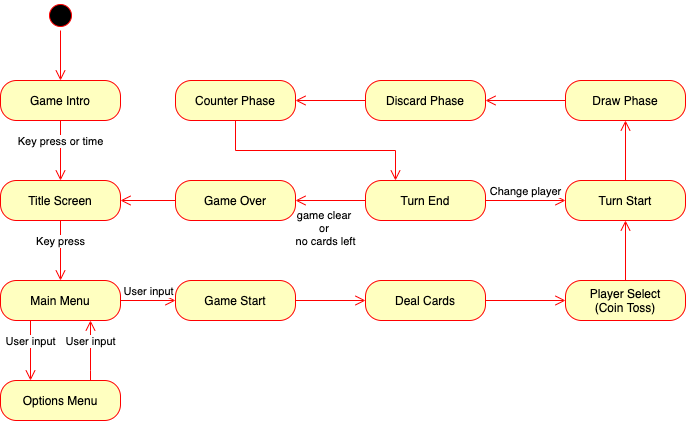

The diagram above was exported from draw.io. Its source (the exported page's mxGraphModel, read from the mxfile embedded in the PNG):
<mxGraphModel dx="879" dy="564" grid="1" gridSize="10" guides="1" tooltips="1" connect="1" arrows="1" fold="1" page="1" pageScale="1" pageWidth="827" pageHeight="1169" math="0" shadow="0">
  <root>
    <mxCell id="WIyWlLk6GJQsqaUBKTNV-0" />
    <mxCell id="WIyWlLk6GJQsqaUBKTNV-1" parent="WIyWlLk6GJQsqaUBKTNV-0" />
    <mxCell id="GovvvidYzGtjfcP9p_RQ-0" value="" style="ellipse;html=1;shape=startState;fillColor=#000000;strokeColor=#ff0000;" vertex="1" parent="WIyWlLk6GJQsqaUBKTNV-1">
      <mxGeometry x="130" y="50" width="30" height="30" as="geometry" />
    </mxCell>
    <mxCell id="GovvvidYzGtjfcP9p_RQ-13" value="Game Intro" style="rounded=1;whiteSpace=wrap;html=1;arcSize=40;fontColor=#000000;fillColor=#ffffc0;strokeColor=#ff0000;" vertex="1" parent="WIyWlLk6GJQsqaUBKTNV-1">
      <mxGeometry x="85" y="130" width="120" height="40" as="geometry" />
    </mxCell>
    <mxCell id="GovvvidYzGtjfcP9p_RQ-14" value="Key press or time" style="edgeStyle=orthogonalEdgeStyle;html=1;verticalAlign=bottom;endArrow=open;endSize=8;strokeColor=#ff0000;rounded=0;entryX=0.5;entryY=0;entryDx=0;entryDy=0;" edge="1" source="GovvvidYzGtjfcP9p_RQ-13" parent="WIyWlLk6GJQsqaUBKTNV-1" target="GovvvidYzGtjfcP9p_RQ-15">
      <mxGeometry relative="1" as="geometry">
        <mxPoint x="200" y="440" as="targetPoint" />
      </mxGeometry>
    </mxCell>
    <mxCell id="GovvvidYzGtjfcP9p_RQ-15" value="Title Screen" style="rounded=1;whiteSpace=wrap;html=1;arcSize=40;fontColor=#000000;fillColor=#ffffc0;strokeColor=#ff0000;" vertex="1" parent="WIyWlLk6GJQsqaUBKTNV-1">
      <mxGeometry x="85" y="230" width="120" height="40" as="geometry" />
    </mxCell>
    <mxCell id="GovvvidYzGtjfcP9p_RQ-16" value="Key press" style="edgeStyle=orthogonalEdgeStyle;html=1;verticalAlign=bottom;endArrow=open;endSize=8;strokeColor=#ff0000;rounded=0;entryX=0.5;entryY=0;entryDx=0;entryDy=0;" edge="1" source="GovvvidYzGtjfcP9p_RQ-15" parent="WIyWlLk6GJQsqaUBKTNV-1" target="GovvvidYzGtjfcP9p_RQ-17">
      <mxGeometry relative="1" as="geometry">
        <mxPoint x="400" y="420" as="targetPoint" />
      </mxGeometry>
    </mxCell>
    <mxCell id="GovvvidYzGtjfcP9p_RQ-17" value="Main Menu" style="rounded=1;whiteSpace=wrap;html=1;arcSize=40;fontColor=#000000;fillColor=#ffffc0;strokeColor=#ff0000;" vertex="1" parent="WIyWlLk6GJQsqaUBKTNV-1">
      <mxGeometry x="85" y="330" width="120" height="40" as="geometry" />
    </mxCell>
    <mxCell id="GovvvidYzGtjfcP9p_RQ-18" value="User input" style="edgeStyle=orthogonalEdgeStyle;html=1;verticalAlign=bottom;endArrow=open;endSize=8;strokeColor=#ff0000;rounded=0;entryX=0;entryY=0.5;entryDx=0;entryDy=0;" edge="1" source="GovvvidYzGtjfcP9p_RQ-17" parent="WIyWlLk6GJQsqaUBKTNV-1" target="GovvvidYzGtjfcP9p_RQ-23">
      <mxGeometry relative="1" as="geometry">
        <mxPoint x="310" y="380" as="targetPoint" />
      </mxGeometry>
    </mxCell>
    <mxCell id="GovvvidYzGtjfcP9p_RQ-19" value="" style="edgeStyle=orthogonalEdgeStyle;html=1;verticalAlign=bottom;endArrow=open;endSize=8;strokeColor=#ff0000;rounded=0;exitX=0.5;exitY=1;exitDx=0;exitDy=0;entryX=0.5;entryY=0;entryDx=0;entryDy=0;sketch=0;snapToPoint=0;" edge="1" parent="WIyWlLk6GJQsqaUBKTNV-1" source="GovvvidYzGtjfcP9p_RQ-0" target="GovvvidYzGtjfcP9p_RQ-13">
      <mxGeometry relative="1" as="geometry">
        <mxPoint x="410" y="430" as="targetPoint" />
        <mxPoint x="410" y="370" as="sourcePoint" />
      </mxGeometry>
    </mxCell>
    <mxCell id="GovvvidYzGtjfcP9p_RQ-20" value="Options Menu" style="rounded=1;whiteSpace=wrap;html=1;arcSize=40;fontColor=#000000;fillColor=#ffffc0;strokeColor=#ff0000;" vertex="1" parent="WIyWlLk6GJQsqaUBKTNV-1">
      <mxGeometry x="85" y="430" width="120" height="40" as="geometry" />
    </mxCell>
    <mxCell id="GovvvidYzGtjfcP9p_RQ-21" value="User input" style="edgeStyle=orthogonalEdgeStyle;html=1;verticalAlign=bottom;endArrow=open;endSize=8;strokeColor=#ff0000;rounded=0;sketch=0;entryX=0.75;entryY=1;entryDx=0;entryDy=0;" edge="1" source="GovvvidYzGtjfcP9p_RQ-20" parent="WIyWlLk6GJQsqaUBKTNV-1" target="GovvvidYzGtjfcP9p_RQ-17">
      <mxGeometry relative="1" as="geometry">
        <mxPoint x="145" y="530" as="targetPoint" />
        <Array as="points">
          <mxPoint x="175" y="420" />
          <mxPoint x="175" y="420" />
        </Array>
      </mxGeometry>
    </mxCell>
    <mxCell id="GovvvidYzGtjfcP9p_RQ-22" value="User input" style="edgeStyle=orthogonalEdgeStyle;html=1;verticalAlign=bottom;endArrow=open;endSize=8;strokeColor=#ff0000;rounded=0;exitX=0.25;exitY=1;exitDx=0;exitDy=0;entryX=0.25;entryY=0;entryDx=0;entryDy=0;" edge="1" parent="WIyWlLk6GJQsqaUBKTNV-1" source="GovvvidYzGtjfcP9p_RQ-17" target="GovvvidYzGtjfcP9p_RQ-20">
      <mxGeometry relative="1" as="geometry">
        <mxPoint x="611" y="470" as="targetPoint" />
        <mxPoint x="216" y="400" as="sourcePoint" />
      </mxGeometry>
    </mxCell>
    <mxCell id="GovvvidYzGtjfcP9p_RQ-23" value="Game Start" style="rounded=1;whiteSpace=wrap;html=1;arcSize=40;fontColor=#000000;fillColor=#ffffc0;strokeColor=#ff0000;" vertex="1" parent="WIyWlLk6GJQsqaUBKTNV-1">
      <mxGeometry x="260" y="330" width="120" height="40" as="geometry" />
    </mxCell>
    <mxCell id="GovvvidYzGtjfcP9p_RQ-24" value="" style="edgeStyle=orthogonalEdgeStyle;html=1;verticalAlign=bottom;endArrow=open;endSize=8;strokeColor=#ff0000;rounded=0;sketch=0;exitX=1;exitY=0.5;exitDx=0;exitDy=0;entryX=0;entryY=0.5;entryDx=0;entryDy=0;" edge="1" source="GovvvidYzGtjfcP9p_RQ-23" parent="WIyWlLk6GJQsqaUBKTNV-1" target="GovvvidYzGtjfcP9p_RQ-48">
      <mxGeometry relative="1" as="geometry">
        <mxPoint x="450" y="350" as="targetPoint" />
      </mxGeometry>
    </mxCell>
    <mxCell id="GovvvidYzGtjfcP9p_RQ-29" value="Turn Start" style="rounded=1;whiteSpace=wrap;html=1;arcSize=40;fontColor=#000000;fillColor=#ffffc0;strokeColor=#ff0000;" vertex="1" parent="WIyWlLk6GJQsqaUBKTNV-1">
      <mxGeometry x="650" y="230" width="120" height="40" as="geometry" />
    </mxCell>
    <mxCell id="GovvvidYzGtjfcP9p_RQ-30" value="" style="edgeStyle=orthogonalEdgeStyle;html=1;verticalAlign=bottom;endArrow=open;endSize=8;strokeColor=#ff0000;rounded=0;sketch=0;entryX=0.5;entryY=1;entryDx=0;entryDy=0;" edge="1" source="GovvvidYzGtjfcP9p_RQ-29" parent="WIyWlLk6GJQsqaUBKTNV-1" target="GovvvidYzGtjfcP9p_RQ-31">
      <mxGeometry relative="1" as="geometry">
        <mxPoint x="350" y="390" as="targetPoint" />
      </mxGeometry>
    </mxCell>
    <mxCell id="GovvvidYzGtjfcP9p_RQ-31" value="Draw Phase" style="rounded=1;whiteSpace=wrap;html=1;arcSize=40;fontColor=#000000;fillColor=#ffffc0;strokeColor=#ff0000;" vertex="1" parent="WIyWlLk6GJQsqaUBKTNV-1">
      <mxGeometry x="650" y="130" width="120" height="40" as="geometry" />
    </mxCell>
    <mxCell id="GovvvidYzGtjfcP9p_RQ-32" value="Discard Phase" style="rounded=1;whiteSpace=wrap;html=1;arcSize=40;fontColor=#000000;fillColor=#ffffc0;strokeColor=#ff0000;" vertex="1" parent="WIyWlLk6GJQsqaUBKTNV-1">
      <mxGeometry x="450" y="130" width="120" height="40" as="geometry" />
    </mxCell>
    <mxCell id="GovvvidYzGtjfcP9p_RQ-33" value="" style="edgeStyle=orthogonalEdgeStyle;html=1;verticalAlign=bottom;endArrow=open;endSize=8;strokeColor=#ff0000;rounded=0;sketch=0;entryX=1;entryY=0.5;entryDx=0;entryDy=0;" edge="1" source="GovvvidYzGtjfcP9p_RQ-32" parent="WIyWlLk6GJQsqaUBKTNV-1" target="GovvvidYzGtjfcP9p_RQ-34">
      <mxGeometry relative="1" as="geometry">
        <mxPoint x="490" y="230" as="targetPoint" />
      </mxGeometry>
    </mxCell>
    <mxCell id="GovvvidYzGtjfcP9p_RQ-34" value="Counter Phase" style="rounded=1;whiteSpace=wrap;html=1;arcSize=40;fontColor=#000000;fillColor=#ffffc0;strokeColor=#ff0000;" vertex="1" parent="WIyWlLk6GJQsqaUBKTNV-1">
      <mxGeometry x="260" y="130" width="120" height="40" as="geometry" />
    </mxCell>
    <mxCell id="GovvvidYzGtjfcP9p_RQ-35" value="" style="edgeStyle=orthogonalEdgeStyle;html=1;verticalAlign=bottom;endArrow=open;endSize=8;strokeColor=#ff0000;rounded=0;sketch=0;entryX=0.25;entryY=0;entryDx=0;entryDy=0;" edge="1" source="GovvvidYzGtjfcP9p_RQ-34" parent="WIyWlLk6GJQsqaUBKTNV-1" target="GovvvidYzGtjfcP9p_RQ-36">
      <mxGeometry relative="1" as="geometry">
        <mxPoint x="330" y="170" as="targetPoint" />
        <Array as="points">
          <mxPoint x="320" y="200" />
          <mxPoint x="480" y="200" />
        </Array>
      </mxGeometry>
    </mxCell>
    <mxCell id="GovvvidYzGtjfcP9p_RQ-36" value="Turn End" style="rounded=1;whiteSpace=wrap;html=1;arcSize=40;fontColor=#000000;fillColor=#ffffc0;strokeColor=#ff0000;" vertex="1" parent="WIyWlLk6GJQsqaUBKTNV-1">
      <mxGeometry x="450" y="230" width="120" height="40" as="geometry" />
    </mxCell>
    <mxCell id="GovvvidYzGtjfcP9p_RQ-37" value="game clear &lt;br&gt;or &lt;br&gt;no cards left" style="edgeStyle=orthogonalEdgeStyle;html=1;verticalAlign=bottom;endArrow=open;endSize=8;strokeColor=#ff0000;rounded=0;sketch=0;entryX=1;entryY=0.5;entryDx=0;entryDy=0;" edge="1" source="GovvvidYzGtjfcP9p_RQ-36" parent="WIyWlLk6GJQsqaUBKTNV-1" target="GovvvidYzGtjfcP9p_RQ-38">
      <mxGeometry x="0.1429" y="50" relative="1" as="geometry">
        <mxPoint x="430" y="540" as="targetPoint" />
        <mxPoint as="offset" />
      </mxGeometry>
    </mxCell>
    <mxCell id="GovvvidYzGtjfcP9p_RQ-38" value="Game Over" style="rounded=1;whiteSpace=wrap;html=1;arcSize=40;fontColor=#000000;fillColor=#ffffc0;strokeColor=#ff0000;" vertex="1" parent="WIyWlLk6GJQsqaUBKTNV-1">
      <mxGeometry x="260" y="230" width="120" height="40" as="geometry" />
    </mxCell>
    <mxCell id="GovvvidYzGtjfcP9p_RQ-39" value="" style="edgeStyle=orthogonalEdgeStyle;html=1;verticalAlign=bottom;endArrow=open;endSize=8;strokeColor=#ff0000;rounded=0;sketch=0;entryX=1;entryY=0.5;entryDx=0;entryDy=0;" edge="1" source="GovvvidYzGtjfcP9p_RQ-38" parent="WIyWlLk6GJQsqaUBKTNV-1" target="GovvvidYzGtjfcP9p_RQ-15">
      <mxGeometry relative="1" as="geometry">
        <mxPoint x="600" y="550" as="targetPoint" />
      </mxGeometry>
    </mxCell>
    <mxCell id="GovvvidYzGtjfcP9p_RQ-43" value="Change player" style="edgeStyle=orthogonalEdgeStyle;html=1;verticalAlign=bottom;endArrow=open;endSize=8;strokeColor=#ff0000;rounded=0;sketch=0;exitX=1;exitY=0.5;exitDx=0;exitDy=0;entryX=0;entryY=0.5;entryDx=0;entryDy=0;" edge="1" parent="WIyWlLk6GJQsqaUBKTNV-1" source="GovvvidYzGtjfcP9p_RQ-36" target="GovvvidYzGtjfcP9p_RQ-29">
      <mxGeometry relative="1" as="geometry">
        <mxPoint x="670" y="280" as="targetPoint" />
        <mxPoint x="670" y="340" as="sourcePoint" />
      </mxGeometry>
    </mxCell>
    <mxCell id="GovvvidYzGtjfcP9p_RQ-45" value="" style="edgeStyle=orthogonalEdgeStyle;html=1;verticalAlign=bottom;endArrow=open;endSize=8;strokeColor=#ff0000;rounded=0;sketch=0;entryX=1;entryY=0.5;entryDx=0;entryDy=0;exitX=0;exitY=0.5;exitDx=0;exitDy=0;" edge="1" parent="WIyWlLk6GJQsqaUBKTNV-1" source="GovvvidYzGtjfcP9p_RQ-31" target="GovvvidYzGtjfcP9p_RQ-32">
      <mxGeometry relative="1" as="geometry">
        <mxPoint x="720" y="180" as="targetPoint" />
        <mxPoint x="720" y="240" as="sourcePoint" />
      </mxGeometry>
    </mxCell>
    <mxCell id="GovvvidYzGtjfcP9p_RQ-46" value="Player Select&lt;br&gt;(Coin Toss)" style="rounded=1;whiteSpace=wrap;html=1;arcSize=40;fontColor=#000000;fillColor=#ffffc0;strokeColor=#ff0000;" vertex="1" parent="WIyWlLk6GJQsqaUBKTNV-1">
      <mxGeometry x="650" y="330" width="120" height="40" as="geometry" />
    </mxCell>
    <mxCell id="GovvvidYzGtjfcP9p_RQ-48" value="Deal Cards" style="rounded=1;whiteSpace=wrap;html=1;arcSize=40;fontColor=#000000;fillColor=#ffffc0;strokeColor=#ff0000;" vertex="1" parent="WIyWlLk6GJQsqaUBKTNV-1">
      <mxGeometry x="450" y="330" width="120" height="40" as="geometry" />
    </mxCell>
    <mxCell id="GovvvidYzGtjfcP9p_RQ-50" value="" style="edgeStyle=orthogonalEdgeStyle;html=1;verticalAlign=bottom;endArrow=open;endSize=8;strokeColor=#ff0000;rounded=0;sketch=0;exitX=1;exitY=0.5;exitDx=0;exitDy=0;entryX=0;entryY=0.5;entryDx=0;entryDy=0;" edge="1" parent="WIyWlLk6GJQsqaUBKTNV-1" source="GovvvidYzGtjfcP9p_RQ-48" target="GovvvidYzGtjfcP9p_RQ-46">
      <mxGeometry relative="1" as="geometry">
        <mxPoint x="510" y="440" as="targetPoint" />
        <mxPoint x="390" y="360" as="sourcePoint" />
      </mxGeometry>
    </mxCell>
    <mxCell id="GovvvidYzGtjfcP9p_RQ-51" value="" style="edgeStyle=orthogonalEdgeStyle;html=1;verticalAlign=bottom;endArrow=open;endSize=8;strokeColor=#ff0000;rounded=0;sketch=0;exitX=0.5;exitY=0;exitDx=0;exitDy=0;entryX=0.5;entryY=1;entryDx=0;entryDy=0;" edge="1" parent="WIyWlLk6GJQsqaUBKTNV-1" source="GovvvidYzGtjfcP9p_RQ-46" target="GovvvidYzGtjfcP9p_RQ-29">
      <mxGeometry relative="1" as="geometry">
        <mxPoint x="660" y="360" as="targetPoint" />
        <mxPoint x="580" y="360" as="sourcePoint" />
      </mxGeometry>
    </mxCell>
  </root>
</mxGraphModel>